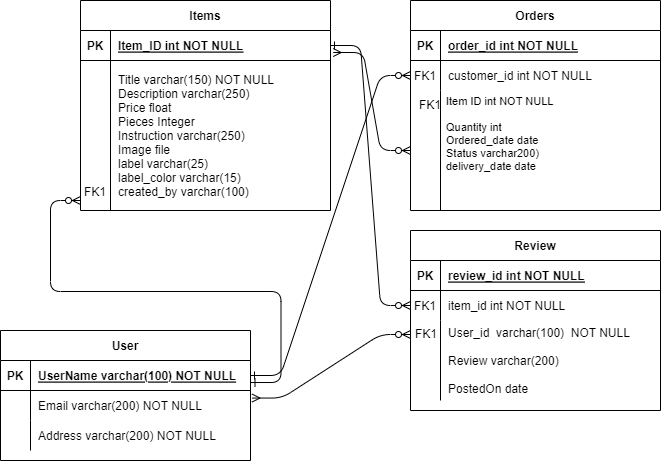

The diagram above was exported from draw.io. Its source (the exported page's mxGraphModel, read from the mxfile embedded in the PNG):
<mxGraphModel dx="1020" dy="515" grid="1" gridSize="10" guides="1" tooltips="1" connect="1" arrows="1" fold="1" page="1" pageScale="1" pageWidth="850" pageHeight="1100" math="0" shadow="0" extFonts="Permanent Marker^https://fonts.googleapis.com/css?family=Permanent+Marker">
  <root>
    <mxCell id="0" />
    <mxCell id="1" parent="0" />
    <mxCell id="C-vyLk0tnHw3VtMMgP7b-1" value="" style="edgeStyle=entityRelationEdgeStyle;endArrow=ERzeroToMany;startArrow=ERone;endFill=1;startFill=0;exitX=1;exitY=0.5;exitDx=0;exitDy=0;" parent="1" source="U9s3wxXdWnQ6kmYA82DT-12" target="C-vyLk0tnHw3VtMMgP7b-6" edge="1">
      <mxGeometry width="100" height="100" relative="1" as="geometry">
        <mxPoint x="340" y="720" as="sourcePoint" />
        <mxPoint x="440" y="620" as="targetPoint" />
      </mxGeometry>
    </mxCell>
    <mxCell id="C-vyLk0tnHw3VtMMgP7b-12" value="" style="edgeStyle=entityRelationEdgeStyle;endArrow=ERzeroToMany;startArrow=ERone;endFill=1;startFill=0;exitX=1;exitY=0.5;exitDx=0;exitDy=0;" parent="1" source="C-vyLk0tnHw3VtMMgP7b-24" target="C-vyLk0tnHw3VtMMgP7b-17" edge="1">
      <mxGeometry width="100" height="100" relative="1" as="geometry">
        <mxPoint x="400" y="180" as="sourcePoint" />
        <mxPoint x="460" y="205" as="targetPoint" />
      </mxGeometry>
    </mxCell>
    <mxCell id="C-vyLk0tnHw3VtMMgP7b-2" value="Orders" style="shape=table;startSize=30;container=1;collapsible=1;childLayout=tableLayout;fixedRows=1;rowLines=0;fontStyle=1;align=center;resizeLast=1;" parent="1" vertex="1">
      <mxGeometry x="450" y="120" width="250" height="210" as="geometry" />
    </mxCell>
    <mxCell id="C-vyLk0tnHw3VtMMgP7b-3" value="" style="shape=partialRectangle;collapsible=0;dropTarget=0;pointerEvents=0;fillColor=none;points=[[0,0.5],[1,0.5]];portConstraint=eastwest;top=0;left=0;right=0;bottom=1;" parent="C-vyLk0tnHw3VtMMgP7b-2" vertex="1">
      <mxGeometry y="30" width="250" height="30" as="geometry" />
    </mxCell>
    <mxCell id="C-vyLk0tnHw3VtMMgP7b-4" value="PK" style="shape=partialRectangle;overflow=hidden;connectable=0;fillColor=none;top=0;left=0;bottom=0;right=0;fontStyle=1;" parent="C-vyLk0tnHw3VtMMgP7b-3" vertex="1">
      <mxGeometry width="30" height="30" as="geometry">
        <mxRectangle width="30" height="30" as="alternateBounds" />
      </mxGeometry>
    </mxCell>
    <mxCell id="C-vyLk0tnHw3VtMMgP7b-5" value="order_id int NOT NULL " style="shape=partialRectangle;overflow=hidden;connectable=0;fillColor=none;top=0;left=0;bottom=0;right=0;align=left;spacingLeft=6;fontStyle=5;" parent="C-vyLk0tnHw3VtMMgP7b-3" vertex="1">
      <mxGeometry x="30" width="220" height="30" as="geometry">
        <mxRectangle width="220" height="30" as="alternateBounds" />
      </mxGeometry>
    </mxCell>
    <mxCell id="C-vyLk0tnHw3VtMMgP7b-6" value="" style="shape=partialRectangle;collapsible=0;dropTarget=0;pointerEvents=0;fillColor=none;points=[[0,0.5],[1,0.5]];portConstraint=eastwest;top=0;left=0;right=0;bottom=0;" parent="C-vyLk0tnHw3VtMMgP7b-2" vertex="1">
      <mxGeometry y="60" width="250" height="30" as="geometry" />
    </mxCell>
    <mxCell id="C-vyLk0tnHw3VtMMgP7b-7" value="FK1" style="shape=partialRectangle;overflow=hidden;connectable=0;fillColor=none;top=0;left=0;bottom=0;right=0;" parent="C-vyLk0tnHw3VtMMgP7b-6" vertex="1">
      <mxGeometry width="30" height="30" as="geometry">
        <mxRectangle width="30" height="30" as="alternateBounds" />
      </mxGeometry>
    </mxCell>
    <mxCell id="C-vyLk0tnHw3VtMMgP7b-8" value="customer_id int NOT NULL" style="shape=partialRectangle;overflow=hidden;connectable=0;fillColor=none;top=0;left=0;bottom=0;right=0;align=left;spacingLeft=6;" parent="C-vyLk0tnHw3VtMMgP7b-6" vertex="1">
      <mxGeometry x="30" width="220" height="30" as="geometry">
        <mxRectangle width="220" height="30" as="alternateBounds" />
      </mxGeometry>
    </mxCell>
    <mxCell id="C-vyLk0tnHw3VtMMgP7b-9" value="" style="shape=partialRectangle;collapsible=0;dropTarget=0;pointerEvents=0;fillColor=none;points=[[0,0.5],[1,0.5]];portConstraint=eastwest;top=0;left=0;right=0;bottom=0;" parent="C-vyLk0tnHw3VtMMgP7b-2" vertex="1">
      <mxGeometry y="90" width="250" height="120" as="geometry" />
    </mxCell>
    <mxCell id="C-vyLk0tnHw3VtMMgP7b-10" value="" style="shape=partialRectangle;overflow=hidden;connectable=0;fillColor=none;top=0;left=0;bottom=0;right=0;" parent="C-vyLk0tnHw3VtMMgP7b-9" vertex="1">
      <mxGeometry width="30" height="120" as="geometry">
        <mxRectangle width="30" height="120" as="alternateBounds" />
      </mxGeometry>
    </mxCell>
    <mxCell id="C-vyLk0tnHw3VtMMgP7b-11" value="Item ID int NOT NULL&#10;&#10;Quantity int&#10;Ordered_date date&#10;Status varchar200)&#10;delivery_date date" style="shape=partialRectangle;overflow=hidden;connectable=0;fillColor=none;top=0;left=0;bottom=0;right=0;align=left;spacingLeft=6;verticalAlign=top;fontSize=11;spacing=0;" parent="C-vyLk0tnHw3VtMMgP7b-9" vertex="1">
      <mxGeometry x="30" width="220" height="120" as="geometry">
        <mxRectangle width="220" height="120" as="alternateBounds" />
      </mxGeometry>
    </mxCell>
    <mxCell id="C-vyLk0tnHw3VtMMgP7b-13" value="Review" style="shape=table;startSize=30;container=1;collapsible=1;childLayout=tableLayout;fixedRows=1;rowLines=0;fontStyle=1;align=center;resizeLast=1;" parent="1" vertex="1">
      <mxGeometry x="450" y="350" width="250" height="180" as="geometry" />
    </mxCell>
    <mxCell id="C-vyLk0tnHw3VtMMgP7b-14" value="" style="shape=partialRectangle;collapsible=0;dropTarget=0;pointerEvents=0;fillColor=none;points=[[0,0.5],[1,0.5]];portConstraint=eastwest;top=0;left=0;right=0;bottom=1;" parent="C-vyLk0tnHw3VtMMgP7b-13" vertex="1">
      <mxGeometry y="30" width="250" height="30" as="geometry" />
    </mxCell>
    <mxCell id="C-vyLk0tnHw3VtMMgP7b-15" value="PK" style="shape=partialRectangle;overflow=hidden;connectable=0;fillColor=none;top=0;left=0;bottom=0;right=0;fontStyle=1;" parent="C-vyLk0tnHw3VtMMgP7b-14" vertex="1">
      <mxGeometry width="30" height="30" as="geometry">
        <mxRectangle width="30" height="30" as="alternateBounds" />
      </mxGeometry>
    </mxCell>
    <mxCell id="C-vyLk0tnHw3VtMMgP7b-16" value="review_id int NOT NULL " style="shape=partialRectangle;overflow=hidden;connectable=0;fillColor=none;top=0;left=0;bottom=0;right=0;align=left;spacingLeft=6;fontStyle=5;" parent="C-vyLk0tnHw3VtMMgP7b-14" vertex="1">
      <mxGeometry x="30" width="220" height="30" as="geometry">
        <mxRectangle width="220" height="30" as="alternateBounds" />
      </mxGeometry>
    </mxCell>
    <mxCell id="C-vyLk0tnHw3VtMMgP7b-17" value="" style="shape=partialRectangle;collapsible=0;dropTarget=0;pointerEvents=0;fillColor=none;points=[[0,0.5],[1,0.5]];portConstraint=eastwest;top=0;left=0;right=0;bottom=0;" parent="C-vyLk0tnHw3VtMMgP7b-13" vertex="1">
      <mxGeometry y="60" width="250" height="30" as="geometry" />
    </mxCell>
    <mxCell id="C-vyLk0tnHw3VtMMgP7b-18" value="FK1" style="shape=partialRectangle;overflow=hidden;connectable=0;fillColor=none;top=0;left=0;bottom=0;right=0;" parent="C-vyLk0tnHw3VtMMgP7b-17" vertex="1">
      <mxGeometry width="30" height="30" as="geometry">
        <mxRectangle width="30" height="30" as="alternateBounds" />
      </mxGeometry>
    </mxCell>
    <mxCell id="C-vyLk0tnHw3VtMMgP7b-19" value="item_id int NOT NULL" style="shape=partialRectangle;overflow=hidden;connectable=0;fillColor=none;top=0;left=0;bottom=0;right=0;align=left;spacingLeft=6;" parent="C-vyLk0tnHw3VtMMgP7b-17" vertex="1">
      <mxGeometry x="30" width="220" height="30" as="geometry">
        <mxRectangle width="220" height="30" as="alternateBounds" />
      </mxGeometry>
    </mxCell>
    <mxCell id="C-vyLk0tnHw3VtMMgP7b-20" value="" style="shape=partialRectangle;collapsible=0;dropTarget=0;pointerEvents=0;fillColor=none;points=[[0,0.5],[1,0.5]];portConstraint=eastwest;top=0;left=0;right=0;bottom=0;" parent="C-vyLk0tnHw3VtMMgP7b-13" vertex="1">
      <mxGeometry y="90" width="250" height="80" as="geometry" />
    </mxCell>
    <mxCell id="C-vyLk0tnHw3VtMMgP7b-21" value="" style="shape=partialRectangle;overflow=hidden;connectable=0;fillColor=none;top=0;left=0;bottom=0;right=0;" parent="C-vyLk0tnHw3VtMMgP7b-20" vertex="1">
      <mxGeometry width="30" height="80" as="geometry">
        <mxRectangle width="30" height="80" as="alternateBounds" />
      </mxGeometry>
    </mxCell>
    <mxCell id="C-vyLk0tnHw3VtMMgP7b-22" value="User_id  varchar(100)  NOT NULL&#10;&#10;Review varchar(200)&#10;&#10;PostedOn date" style="shape=partialRectangle;overflow=hidden;connectable=0;fillColor=none;top=0;left=0;bottom=0;right=0;align=left;spacingLeft=6;" parent="C-vyLk0tnHw3VtMMgP7b-20" vertex="1">
      <mxGeometry x="30" width="220" height="80" as="geometry">
        <mxRectangle width="220" height="80" as="alternateBounds" />
      </mxGeometry>
    </mxCell>
    <mxCell id="C-vyLk0tnHw3VtMMgP7b-23" value="Items" style="shape=table;startSize=30;container=1;collapsible=1;childLayout=tableLayout;fixedRows=1;rowLines=0;fontStyle=1;align=center;resizeLast=1;" parent="1" vertex="1">
      <mxGeometry x="120" y="120" width="250" height="210" as="geometry" />
    </mxCell>
    <mxCell id="C-vyLk0tnHw3VtMMgP7b-24" value="" style="shape=partialRectangle;collapsible=0;dropTarget=0;pointerEvents=0;fillColor=none;points=[[0,0.5],[1,0.5]];portConstraint=eastwest;top=0;left=0;right=0;bottom=1;" parent="C-vyLk0tnHw3VtMMgP7b-23" vertex="1">
      <mxGeometry y="30" width="250" height="30" as="geometry" />
    </mxCell>
    <mxCell id="C-vyLk0tnHw3VtMMgP7b-25" value="PK" style="shape=partialRectangle;overflow=hidden;connectable=0;fillColor=none;top=0;left=0;bottom=0;right=0;fontStyle=1;" parent="C-vyLk0tnHw3VtMMgP7b-24" vertex="1">
      <mxGeometry width="30" height="30" as="geometry">
        <mxRectangle width="30" height="30" as="alternateBounds" />
      </mxGeometry>
    </mxCell>
    <mxCell id="C-vyLk0tnHw3VtMMgP7b-26" value="Item_ID int NOT NULL " style="shape=partialRectangle;overflow=hidden;connectable=0;fillColor=none;top=0;left=0;bottom=0;right=0;align=left;spacingLeft=6;fontStyle=5;" parent="C-vyLk0tnHw3VtMMgP7b-24" vertex="1">
      <mxGeometry x="30" width="220" height="30" as="geometry">
        <mxRectangle width="220" height="30" as="alternateBounds" />
      </mxGeometry>
    </mxCell>
    <mxCell id="C-vyLk0tnHw3VtMMgP7b-27" value="" style="shape=partialRectangle;collapsible=0;dropTarget=0;pointerEvents=0;fillColor=none;points=[[0,0.5],[1,0.5]];portConstraint=eastwest;top=0;left=0;right=0;bottom=0;" parent="C-vyLk0tnHw3VtMMgP7b-23" vertex="1">
      <mxGeometry y="60" width="250" height="150" as="geometry" />
    </mxCell>
    <mxCell id="C-vyLk0tnHw3VtMMgP7b-28" value="" style="shape=partialRectangle;overflow=hidden;connectable=0;fillColor=none;top=0;left=0;bottom=0;right=0;" parent="C-vyLk0tnHw3VtMMgP7b-27" vertex="1">
      <mxGeometry width="30" height="150" as="geometry">
        <mxRectangle width="30" height="150" as="alternateBounds" />
      </mxGeometry>
    </mxCell>
    <mxCell id="C-vyLk0tnHw3VtMMgP7b-29" value="Title varchar(150) NOT NULL&#10;Description varchar(250)&#10;Price float&#10;Pieces Integer&#10;Instruction varchar(250)&#10;Image file&#10;label varchar(25)&#10;label_color varchar(15)&#10;created_by varchar(100)" style="shape=partialRectangle;overflow=hidden;connectable=0;fillColor=none;top=0;left=0;bottom=0;right=0;align=left;spacingLeft=6;" parent="C-vyLk0tnHw3VtMMgP7b-27" vertex="1">
      <mxGeometry x="30" width="220" height="150" as="geometry">
        <mxRectangle width="220" height="150" as="alternateBounds" />
      </mxGeometry>
    </mxCell>
    <mxCell id="U9s3wxXdWnQ6kmYA82DT-10" value="FK1" style="text;html=1;strokeColor=none;fillColor=none;align=center;verticalAlign=middle;whiteSpace=wrap;rounded=0;" parent="1" vertex="1">
      <mxGeometry x="120" y="302" width="30" height="20" as="geometry" />
    </mxCell>
    <mxCell id="U9s3wxXdWnQ6kmYA82DT-11" value="User" style="shape=table;startSize=30;container=1;collapsible=1;childLayout=tableLayout;fixedRows=1;rowLines=0;fontStyle=1;align=center;resizeLast=1;" parent="1" vertex="1">
      <mxGeometry x="40" y="450" width="250" height="130" as="geometry" />
    </mxCell>
    <mxCell id="U9s3wxXdWnQ6kmYA82DT-12" value="" style="shape=partialRectangle;collapsible=0;dropTarget=0;pointerEvents=0;fillColor=none;points=[[0,0.5],[1,0.5]];portConstraint=eastwest;top=0;left=0;right=0;bottom=1;" parent="U9s3wxXdWnQ6kmYA82DT-11" vertex="1">
      <mxGeometry y="30" width="250" height="30" as="geometry" />
    </mxCell>
    <mxCell id="U9s3wxXdWnQ6kmYA82DT-13" value="PK" style="shape=partialRectangle;overflow=hidden;connectable=0;fillColor=none;top=0;left=0;bottom=0;right=0;fontStyle=1;" parent="U9s3wxXdWnQ6kmYA82DT-12" vertex="1">
      <mxGeometry width="30" height="30" as="geometry">
        <mxRectangle width="30" height="30" as="alternateBounds" />
      </mxGeometry>
    </mxCell>
    <mxCell id="U9s3wxXdWnQ6kmYA82DT-14" value="UserName varchar(100) NOT NULL " style="shape=partialRectangle;overflow=hidden;connectable=0;fillColor=none;top=0;left=0;bottom=0;right=0;align=left;spacingLeft=6;fontStyle=5;" parent="U9s3wxXdWnQ6kmYA82DT-12" vertex="1">
      <mxGeometry x="30" width="220" height="30" as="geometry">
        <mxRectangle width="220" height="30" as="alternateBounds" />
      </mxGeometry>
    </mxCell>
    <mxCell id="U9s3wxXdWnQ6kmYA82DT-15" value="" style="shape=partialRectangle;collapsible=0;dropTarget=0;pointerEvents=0;fillColor=none;points=[[0,0.5],[1,0.5]];portConstraint=eastwest;top=0;left=0;right=0;bottom=0;" parent="U9s3wxXdWnQ6kmYA82DT-11" vertex="1">
      <mxGeometry y="60" width="250" height="30" as="geometry" />
    </mxCell>
    <mxCell id="U9s3wxXdWnQ6kmYA82DT-16" value="" style="shape=partialRectangle;overflow=hidden;connectable=0;fillColor=none;top=0;left=0;bottom=0;right=0;" parent="U9s3wxXdWnQ6kmYA82DT-15" vertex="1">
      <mxGeometry width="30" height="30" as="geometry">
        <mxRectangle width="30" height="30" as="alternateBounds" />
      </mxGeometry>
    </mxCell>
    <mxCell id="U9s3wxXdWnQ6kmYA82DT-17" value="Email varchar(200) NOT NULL" style="shape=partialRectangle;overflow=hidden;connectable=0;fillColor=none;top=0;left=0;bottom=0;right=0;align=left;spacingLeft=6;" parent="U9s3wxXdWnQ6kmYA82DT-15" vertex="1">
      <mxGeometry x="30" width="220" height="30" as="geometry">
        <mxRectangle width="220" height="30" as="alternateBounds" />
      </mxGeometry>
    </mxCell>
    <mxCell id="U9s3wxXdWnQ6kmYA82DT-18" value="" style="shape=partialRectangle;collapsible=0;dropTarget=0;pointerEvents=0;fillColor=none;points=[[0,0.5],[1,0.5]];portConstraint=eastwest;top=0;left=0;right=0;bottom=0;" parent="U9s3wxXdWnQ6kmYA82DT-11" vertex="1">
      <mxGeometry y="90" width="250" height="30" as="geometry" />
    </mxCell>
    <mxCell id="U9s3wxXdWnQ6kmYA82DT-19" value="" style="shape=partialRectangle;overflow=hidden;connectable=0;fillColor=none;top=0;left=0;bottom=0;right=0;" parent="U9s3wxXdWnQ6kmYA82DT-18" vertex="1">
      <mxGeometry width="30" height="30" as="geometry">
        <mxRectangle width="30" height="30" as="alternateBounds" />
      </mxGeometry>
    </mxCell>
    <mxCell id="U9s3wxXdWnQ6kmYA82DT-20" value="Address varchar(200) NOT NULL" style="shape=partialRectangle;overflow=hidden;connectable=0;fillColor=none;top=0;left=0;bottom=0;right=0;align=left;spacingLeft=6;" parent="U9s3wxXdWnQ6kmYA82DT-18" vertex="1">
      <mxGeometry x="30" width="220" height="30" as="geometry">
        <mxRectangle width="220" height="30" as="alternateBounds" />
      </mxGeometry>
    </mxCell>
    <mxCell id="U9s3wxXdWnQ6kmYA82DT-21" value="" style="edgeStyle=entityRelationEdgeStyle;endArrow=ERzeroToMany;startArrow=ERone;endFill=1;startFill=0;exitX=1.002;exitY=0.734;exitDx=0;exitDy=0;exitPerimeter=0;" parent="1" source="U9s3wxXdWnQ6kmYA82DT-12" edge="1">
      <mxGeometry width="100" height="100" relative="1" as="geometry">
        <mxPoint x="380" y="175" as="sourcePoint" />
        <mxPoint x="120" y="320" as="targetPoint" />
      </mxGeometry>
    </mxCell>
    <mxCell id="U9s3wxXdWnQ6kmYA82DT-23" value="" style="edgeStyle=entityRelationEdgeStyle;endArrow=ERzeroToMany;startArrow=ERmany;endFill=1;startFill=0;exitX=1.011;exitY=0.734;exitDx=0;exitDy=0;entryX=0;entryY=0.5;entryDx=0;entryDy=0;exitPerimeter=0;" parent="1" source="C-vyLk0tnHw3VtMMgP7b-24" target="C-vyLk0tnHw3VtMMgP7b-9" edge="1">
      <mxGeometry width="100" height="100" relative="1" as="geometry">
        <mxPoint x="300" y="505" as="sourcePoint" />
        <mxPoint x="460" y="205" as="targetPoint" />
      </mxGeometry>
    </mxCell>
    <mxCell id="U9s3wxXdWnQ6kmYA82DT-24" value="FK1" style="text;html=1;strokeColor=none;fillColor=none;align=center;verticalAlign=middle;whiteSpace=wrap;rounded=0;" parent="1" vertex="1">
      <mxGeometry x="440" y="210" width="60" height="30" as="geometry" />
    </mxCell>
    <mxCell id="U9s3wxXdWnQ6kmYA82DT-25" value="FK1" style="text;html=1;strokeColor=none;fillColor=none;align=center;verticalAlign=middle;whiteSpace=wrap;rounded=0;" parent="1" vertex="1">
      <mxGeometry x="436" y="439" width="60" height="30" as="geometry" />
    </mxCell>
    <mxCell id="U9s3wxXdWnQ6kmYA82DT-26" value="" style="edgeStyle=entityRelationEdgeStyle;endArrow=ERzeroToMany;startArrow=ERmany;endFill=1;startFill=0;exitX=1.006;exitY=0.252;exitDx=0;exitDy=0;exitPerimeter=0;" parent="1" source="U9s3wxXdWnQ6kmYA82DT-15" edge="1">
      <mxGeometry width="100" height="100" relative="1" as="geometry">
        <mxPoint x="380" y="175" as="sourcePoint" />
        <mxPoint x="450" y="454" as="targetPoint" />
      </mxGeometry>
    </mxCell>
  </root>
</mxGraphModel>